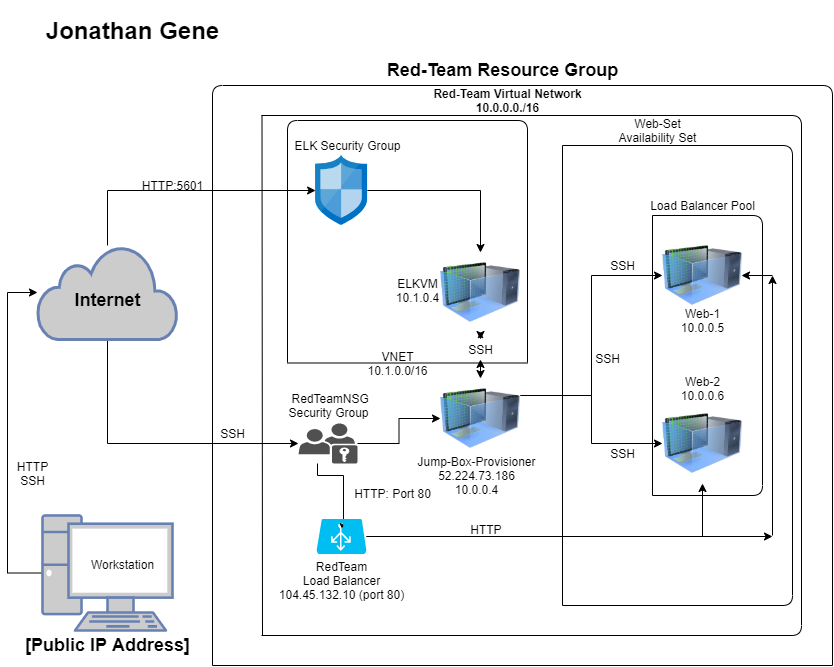

The diagram above was exported from draw.io. Its source (the exported page's mxGraphModel, read from the mxfile embedded in the PNG):
<mxGraphModel dx="1020" dy="1108" grid="1" gridSize="10" guides="1" tooltips="1" connect="1" arrows="1" fold="1" page="1" pageScale="1" pageWidth="850" pageHeight="1100" math="0" shadow="0">
  <root>
    <mxCell id="0" />
    <mxCell id="1" parent="0" />
    <mxCell id="uolGfdmPtV2JOrB9xE7r-22" style="edgeStyle=orthogonalEdgeStyle;rounded=0;orthogonalLoop=1;jettySize=auto;html=1;" parent="1" source="rrdbbxueljNfdeCHQxBW-3" target="rrdbbxueljNfdeCHQxBW-4" edge="1">
      <mxGeometry relative="1" as="geometry">
        <Array as="points">
          <mxPoint x="10" y="648" />
          <mxPoint x="10" y="367" />
        </Array>
      </mxGeometry>
    </mxCell>
    <mxCell id="rrdbbxueljNfdeCHQxBW-3" value="" style="fontColor=#0066CC;verticalAlign=top;verticalLabelPosition=bottom;labelPosition=center;align=center;html=1;outlineConnect=0;fillColor=#CCCCCC;strokeColor=#6881B3;gradientColor=none;gradientDirection=north;strokeWidth=2;shape=mxgraph.networks.pc;" parent="1" vertex="1">
      <mxGeometry x="45" y="590" width="130" height="115" as="geometry" />
    </mxCell>
    <mxCell id="uolGfdmPtV2JOrB9xE7r-17" style="edgeStyle=orthogonalEdgeStyle;rounded=0;orthogonalLoop=1;jettySize=auto;html=1;" parent="1" source="rrdbbxueljNfdeCHQxBW-4" target="rrdbbxueljNfdeCHQxBW-8" edge="1">
      <mxGeometry relative="1" as="geometry">
        <Array as="points">
          <mxPoint x="110" y="518" />
        </Array>
      </mxGeometry>
    </mxCell>
    <mxCell id="uolGfdmPtV2JOrB9xE7r-26" style="edgeStyle=orthogonalEdgeStyle;rounded=0;orthogonalLoop=1;jettySize=auto;html=1;" parent="1" source="rrdbbxueljNfdeCHQxBW-4" target="eL5md3q_NDH-nGVF2JIY-1" edge="1">
      <mxGeometry relative="1" as="geometry">
        <Array as="points">
          <mxPoint x="110" y="265" />
        </Array>
      </mxGeometry>
    </mxCell>
    <mxCell id="rrdbbxueljNfdeCHQxBW-4" value="" style="html=1;outlineConnect=0;fillColor=#CCCCCC;strokeColor=#6881B3;gradientColor=none;gradientDirection=north;strokeWidth=2;shape=mxgraph.networks.cloud;fontColor=#ffffff;" parent="1" vertex="1">
      <mxGeometry x="40" y="320" width="140" height="94" as="geometry" />
    </mxCell>
    <mxCell id="rrdbbxueljNfdeCHQxBW-6" value="&lt;h2&gt;Internet&lt;/h2&gt;" style="text;html=1;resizable=0;autosize=1;align=center;verticalAlign=middle;points=[];fillColor=none;strokeColor=none;rounded=0;" parent="1" vertex="1">
      <mxGeometry x="70" y="350" width="80" height="50" as="geometry" />
    </mxCell>
    <mxCell id="uolGfdmPtV2JOrB9xE7r-6" style="edgeStyle=orthogonalEdgeStyle;rounded=0;orthogonalLoop=1;jettySize=auto;html=1;entryX=0.54;entryY=0.357;entryDx=0;entryDy=0;entryPerimeter=0;" parent="1" source="rrdbbxueljNfdeCHQxBW-8" target="rrdbbxueljNfdeCHQxBW-21" edge="1">
      <mxGeometry relative="1" as="geometry">
        <Array as="points">
          <mxPoint x="320" y="550" />
          <mxPoint x="346" y="550" />
        </Array>
      </mxGeometry>
    </mxCell>
    <mxCell id="uolGfdmPtV2JOrB9xE7r-7" style="edgeStyle=orthogonalEdgeStyle;rounded=0;orthogonalLoop=1;jettySize=auto;html=1;" parent="1" source="rrdbbxueljNfdeCHQxBW-8" target="rrdbbxueljNfdeCHQxBW-12" edge="1">
      <mxGeometry relative="1" as="geometry" />
    </mxCell>
    <mxCell id="rrdbbxueljNfdeCHQxBW-8" value="" style="pointerEvents=1;shadow=0;dashed=0;html=1;strokeColor=none;fillColor=#505050;labelPosition=center;verticalLabelPosition=bottom;verticalAlign=top;outlineConnect=0;align=center;shape=mxgraph.office.security.role_group;" parent="1" vertex="1">
      <mxGeometry x="301" y="498" width="59" height="40" as="geometry" />
    </mxCell>
    <mxCell id="rrdbbxueljNfdeCHQxBW-9" value="&amp;nbsp;RedTeamNSG&lt;br&gt;Security Group" style="text;html=1;resizable=0;autosize=1;align=center;verticalAlign=middle;points=[];fillColor=none;strokeColor=none;rounded=0;" parent="1" vertex="1">
      <mxGeometry x="280.5" y="465" width="100" height="30" as="geometry" />
    </mxCell>
    <mxCell id="uolGfdmPtV2JOrB9xE7r-31" style="edgeStyle=orthogonalEdgeStyle;rounded=0;orthogonalLoop=1;jettySize=auto;html=1;entryX=0;entryY=0.5;entryDx=0;entryDy=0;" parent="1" source="rrdbbxueljNfdeCHQxBW-12" target="rrdbbxueljNfdeCHQxBW-14" edge="1">
      <mxGeometry relative="1" as="geometry">
        <Array as="points">
          <mxPoint x="594" y="470" />
          <mxPoint x="594" y="518" />
        </Array>
      </mxGeometry>
    </mxCell>
    <mxCell id="uolGfdmPtV2JOrB9xE7r-32" style="edgeStyle=orthogonalEdgeStyle;rounded=0;orthogonalLoop=1;jettySize=auto;html=1;entryX=0;entryY=0.5;entryDx=0;entryDy=0;" parent="1" source="rrdbbxueljNfdeCHQxBW-12" target="rrdbbxueljNfdeCHQxBW-13" edge="1">
      <mxGeometry relative="1" as="geometry">
        <Array as="points">
          <mxPoint x="594" y="470" />
          <mxPoint x="594" y="350" />
        </Array>
      </mxGeometry>
    </mxCell>
    <mxCell id="rrdbbxueljNfdeCHQxBW-12" value="" style="image;html=1;image=img/lib/clip_art/computers/Virtual_Machine_128x128.png" parent="1" vertex="1">
      <mxGeometry x="442.99999999999994" y="453" width="80" height="80" as="geometry" />
    </mxCell>
    <mxCell id="rrdbbxueljNfdeCHQxBW-13" value="" style="image;html=1;image=img/lib/clip_art/computers/Virtual_Machine_128x128.png" parent="1" vertex="1">
      <mxGeometry x="665" y="310" width="80" height="80" as="geometry" />
    </mxCell>
    <mxCell id="rrdbbxueljNfdeCHQxBW-14" value="" style="image;html=1;image=img/lib/clip_art/computers/Virtual_Machine_128x128.png" parent="1" vertex="1">
      <mxGeometry x="665" y="478" width="80" height="80" as="geometry" />
    </mxCell>
    <mxCell id="rrdbbxueljNfdeCHQxBW-15" value="Jump-Box-Provisioner&lt;br&gt;52.224.73.186&lt;br&gt;10.0.0.4&lt;br&gt;" style="text;html=1;resizable=0;autosize=1;align=center;verticalAlign=middle;points=[];fillColor=none;strokeColor=none;rounded=0;" parent="1" vertex="1">
      <mxGeometry x="414" y="525" width="130" height="50" as="geometry" />
    </mxCell>
    <mxCell id="rrdbbxueljNfdeCHQxBW-17" value="SSH" style="text;html=1;resizable=0;autosize=1;align=center;verticalAlign=middle;points=[];fillColor=none;strokeColor=none;rounded=0;" parent="1" vertex="1">
      <mxGeometry x="590" y="423" width="40" height="20" as="geometry" />
    </mxCell>
    <mxCell id="rrdbbxueljNfdeCHQxBW-18" value="Web-1&lt;br&gt;10.0.0.5" style="text;html=1;resizable=0;autosize=1;align=center;verticalAlign=middle;points=[];fillColor=none;strokeColor=none;rounded=0;" parent="1" vertex="1">
      <mxGeometry x="675" y="380" width="60" height="30" as="geometry" />
    </mxCell>
    <mxCell id="rrdbbxueljNfdeCHQxBW-19" value="Web-2&lt;br&gt;10.0.0.6" style="text;html=1;resizable=0;autosize=1;align=center;verticalAlign=middle;points=[];fillColor=none;strokeColor=none;rounded=0;" parent="1" vertex="1">
      <mxGeometry x="675" y="448" width="60" height="30" as="geometry" />
    </mxCell>
    <mxCell id="7QHj2cu18iRl8ybIp8Nc-39" style="edgeStyle=orthogonalEdgeStyle;rounded=0;orthogonalLoop=1;jettySize=auto;html=1;" parent="1" source="rrdbbxueljNfdeCHQxBW-21" edge="1">
      <mxGeometry relative="1" as="geometry">
        <mxPoint x="775" y="611" as="targetPoint" />
      </mxGeometry>
    </mxCell>
    <mxCell id="7QHj2cu18iRl8ybIp8Nc-42" style="edgeStyle=orthogonalEdgeStyle;rounded=0;orthogonalLoop=1;jettySize=auto;html=1;" parent="1" source="rrdbbxueljNfdeCHQxBW-21" target="rrdbbxueljNfdeCHQxBW-14" edge="1">
      <mxGeometry relative="1" as="geometry" />
    </mxCell>
    <mxCell id="rrdbbxueljNfdeCHQxBW-21" value="" style="verticalLabelPosition=bottom;html=1;verticalAlign=top;align=center;strokeColor=none;fillColor=#00BEF2;shape=mxgraph.azure.azure_load_balancer;" parent="1" vertex="1">
      <mxGeometry x="319" y="593.5" width="50" height="35" as="geometry" />
    </mxCell>
    <mxCell id="rrdbbxueljNfdeCHQxBW-22" value="RedTeam&lt;br&gt;Load Balancer&lt;br&gt;104.45.132.10 (port 80)" style="text;html=1;resizable=0;autosize=1;align=center;verticalAlign=middle;points=[];fillColor=none;strokeColor=none;rounded=0;" parent="1" vertex="1">
      <mxGeometry x="274" y="630" width="140" height="50" as="geometry" />
    </mxCell>
    <mxCell id="rrdbbxueljNfdeCHQxBW-27" value="SSH" style="text;html=1;resizable=0;autosize=1;align=center;verticalAlign=middle;points=[];fillColor=none;strokeColor=none;rounded=0;" parent="1" vertex="1">
      <mxGeometry x="605" y="330" width="40" height="20" as="geometry" />
    </mxCell>
    <mxCell id="rrdbbxueljNfdeCHQxBW-28" value="SSH" style="text;html=1;resizable=0;autosize=1;align=center;verticalAlign=middle;points=[];fillColor=none;strokeColor=none;rounded=0;" parent="1" vertex="1">
      <mxGeometry x="605" y="518" width="40" height="20" as="geometry" />
    </mxCell>
    <mxCell id="rrdbbxueljNfdeCHQxBW-29" value="" style="endArrow=none;html=1;" parent="1" edge="1">
      <mxGeometry width="50" height="50" relative="1" as="geometry">
        <mxPoint x="565" y="220" as="sourcePoint" />
        <mxPoint x="565" y="680" as="targetPoint" />
        <Array as="points">
          <mxPoint x="795" y="220" />
          <mxPoint x="795" y="680" />
        </Array>
      </mxGeometry>
    </mxCell>
    <mxCell id="rrdbbxueljNfdeCHQxBW-30" value="" style="endArrow=none;html=1;" parent="1" edge="1">
      <mxGeometry width="50" height="50" relative="1" as="geometry">
        <mxPoint x="565" y="680" as="sourcePoint" />
        <mxPoint x="565" y="220" as="targetPoint" />
      </mxGeometry>
    </mxCell>
    <mxCell id="rrdbbxueljNfdeCHQxBW-31" value="" style="endArrow=none;html=1;" parent="1" edge="1">
      <mxGeometry width="50" height="50" relative="1" as="geometry">
        <mxPoint x="655" y="570" as="sourcePoint" />
        <mxPoint x="655" y="290" as="targetPoint" />
        <Array as="points">
          <mxPoint x="765" y="570" />
          <mxPoint x="765" y="290" />
        </Array>
      </mxGeometry>
    </mxCell>
    <mxCell id="rrdbbxueljNfdeCHQxBW-32" value="" style="endArrow=none;html=1;" parent="1" edge="1">
      <mxGeometry width="50" height="50" relative="1" as="geometry">
        <mxPoint x="655" y="570" as="sourcePoint" />
        <mxPoint x="655" y="290" as="targetPoint" />
      </mxGeometry>
    </mxCell>
    <mxCell id="rrdbbxueljNfdeCHQxBW-33" value="Web-Set&lt;br&gt;Availability Set" style="text;html=1;resizable=0;autosize=1;align=center;verticalAlign=middle;points=[];fillColor=none;strokeColor=none;rounded=0;" parent="1" vertex="1">
      <mxGeometry x="615" y="190" width="90" height="30" as="geometry" />
    </mxCell>
    <mxCell id="rrdbbxueljNfdeCHQxBW-34" value="Load Balancer Pool" style="text;html=1;resizable=0;autosize=1;align=center;verticalAlign=middle;points=[];fillColor=none;strokeColor=none;rounded=0;" parent="1" vertex="1">
      <mxGeometry x="645" y="270" width="120" height="20" as="geometry" />
    </mxCell>
    <mxCell id="rrdbbxueljNfdeCHQxBW-35" value="&lt;h1&gt;Jonathan Gene&lt;/h1&gt;" style="text;html=1;resizable=0;autosize=1;align=center;verticalAlign=middle;points=[];fillColor=none;strokeColor=none;rounded=0;" parent="1" vertex="1">
      <mxGeometry x="40" y="80" width="190" height="50" as="geometry" />
    </mxCell>
    <mxCell id="rrdbbxueljNfdeCHQxBW-38" value="Workstation" style="text;html=1;resizable=0;autosize=1;align=center;verticalAlign=middle;points=[];fillColor=none;strokeColor=none;rounded=0;" parent="1" vertex="1">
      <mxGeometry x="85" y="628.5" width="80" height="20" as="geometry" />
    </mxCell>
    <mxCell id="7QHj2cu18iRl8ybIp8Nc-9" value="" style="endArrow=none;html=1;" parent="1" edge="1">
      <mxGeometry width="50" height="50" relative="1" as="geometry">
        <mxPoint x="264" y="710" as="sourcePoint" />
        <mxPoint x="264" y="190" as="targetPoint" />
        <Array as="points">
          <mxPoint x="804" y="710" />
          <mxPoint x="804" y="190" />
        </Array>
      </mxGeometry>
    </mxCell>
    <mxCell id="7QHj2cu18iRl8ybIp8Nc-10" value="" style="endArrow=none;html=1;" parent="1" edge="1">
      <mxGeometry width="50" height="50" relative="1" as="geometry">
        <mxPoint x="265" y="710" as="sourcePoint" />
        <mxPoint x="264.5" y="190" as="targetPoint" />
      </mxGeometry>
    </mxCell>
    <mxCell id="7QHj2cu18iRl8ybIp8Nc-11" value="&lt;h4&gt;Red-Team Virtual Network&lt;br&gt;10.0.0.0./16&lt;/h4&gt;" style="text;html=1;resizable=0;autosize=1;align=center;verticalAlign=middle;points=[];fillColor=none;strokeColor=none;rounded=0;" parent="1" vertex="1">
      <mxGeometry x="430" y="140" width="160" height="70" as="geometry" />
    </mxCell>
    <mxCell id="7QHj2cu18iRl8ybIp8Nc-14" value="" style="endArrow=none;html=1;" parent="1" edge="1">
      <mxGeometry width="50" height="50" relative="1" as="geometry">
        <mxPoint x="215" y="740" as="sourcePoint" />
        <mxPoint x="835" y="740" as="targetPoint" />
        <Array as="points">
          <mxPoint x="215" y="160" />
          <mxPoint x="835" y="160" />
        </Array>
      </mxGeometry>
    </mxCell>
    <mxCell id="7QHj2cu18iRl8ybIp8Nc-15" value="" style="endArrow=none;html=1;" parent="1" edge="1">
      <mxGeometry width="50" height="50" relative="1" as="geometry">
        <mxPoint x="215" y="740" as="sourcePoint" />
        <mxPoint x="835" y="740" as="targetPoint" />
      </mxGeometry>
    </mxCell>
    <mxCell id="7QHj2cu18iRl8ybIp8Nc-28" value="" style="endArrow=classic;html=1;" parent="1" edge="1">
      <mxGeometry width="50" height="50" relative="1" as="geometry">
        <mxPoint x="775" y="610" as="sourcePoint" />
        <mxPoint x="775" y="350" as="targetPoint" />
      </mxGeometry>
    </mxCell>
    <mxCell id="7QHj2cu18iRl8ybIp8Nc-31" value="" style="endArrow=classic;html=1;" parent="1" edge="1">
      <mxGeometry width="50" height="50" relative="1" as="geometry">
        <mxPoint x="775" y="350" as="sourcePoint" />
        <mxPoint x="744" y="350" as="targetPoint" />
      </mxGeometry>
    </mxCell>
    <mxCell id="7QHj2cu18iRl8ybIp8Nc-32" value="&lt;h2&gt;Red-Team Resource Group&lt;/h2&gt;" style="text;html=1;resizable=0;autosize=1;align=center;verticalAlign=middle;points=[];fillColor=none;strokeColor=none;rounded=0;" parent="1" vertex="1">
      <mxGeometry x="380" y="120" width="250" height="50" as="geometry" />
    </mxCell>
    <mxCell id="7QHj2cu18iRl8ybIp8Nc-37" value="VNET&lt;br&gt;10.1.0.0/16" style="text;html=1;resizable=0;autosize=1;align=center;verticalAlign=middle;points=[];fillColor=none;strokeColor=none;rounded=0;" parent="1" vertex="1">
      <mxGeometry x="360" y="423" width="80" height="30" as="geometry" />
    </mxCell>
    <mxCell id="7QHj2cu18iRl8ybIp8Nc-41" value="HTTP: Port 80" style="text;html=1;resizable=0;autosize=1;align=center;verticalAlign=middle;points=[];fillColor=none;strokeColor=none;rounded=0;" parent="1" vertex="1">
      <mxGeometry x="350" y="558" width="90" height="20" as="geometry" />
    </mxCell>
    <mxCell id="7QHj2cu18iRl8ybIp8Nc-43" value="HTTP&amp;nbsp;" style="text;html=1;resizable=0;autosize=1;align=center;verticalAlign=middle;points=[];fillColor=none;strokeColor=none;rounded=0;" parent="1" vertex="1">
      <mxGeometry x="465" y="593.5" width="50" height="20" as="geometry" />
    </mxCell>
    <mxCell id="ZCaCsyrD1O6QdfkDcYnS-1" value="" style="image;html=1;image=img/lib/clip_art/computers/Virtual_Machine_128x128.png" parent="1" vertex="1">
      <mxGeometry x="443" y="327" width="80" height="80" as="geometry" />
    </mxCell>
    <mxCell id="ZCaCsyrD1O6QdfkDcYnS-2" value="ELKVM&lt;br&gt;10.1.0.4" style="text;html=1;resizable=0;autosize=1;align=center;verticalAlign=middle;points=[];fillColor=none;strokeColor=none;rounded=0;" parent="1" vertex="1">
      <mxGeometry x="390" y="350" width="60" height="30" as="geometry" />
    </mxCell>
    <mxCell id="uolGfdmPtV2JOrB9xE7r-27" style="edgeStyle=orthogonalEdgeStyle;rounded=0;orthogonalLoop=1;jettySize=auto;html=1;" parent="1" source="eL5md3q_NDH-nGVF2JIY-1" target="ZCaCsyrD1O6QdfkDcYnS-1" edge="1">
      <mxGeometry relative="1" as="geometry" />
    </mxCell>
    <mxCell id="eL5md3q_NDH-nGVF2JIY-1" value="" style="aspect=fixed;html=1;points=[];align=center;image;fontSize=12;image=img/lib/mscae/Network_Security_Groups_Classic.svg;" parent="1" vertex="1">
      <mxGeometry x="318.0999999999999" y="230" width="51.8" height="70" as="geometry" />
    </mxCell>
    <mxCell id="eL5md3q_NDH-nGVF2JIY-2" value="ELK Security Group" style="text;html=1;resizable=0;autosize=1;align=center;verticalAlign=middle;points=[];fillColor=none;strokeColor=none;rounded=0;" parent="1" vertex="1">
      <mxGeometry x="290" y="210" width="120" height="20" as="geometry" />
    </mxCell>
    <mxCell id="uolGfdmPtV2JOrB9xE7r-2" value="" style="endArrow=none;html=1;" parent="1" edge="1">
      <mxGeometry width="50" height="50" relative="1" as="geometry">
        <mxPoint x="290" y="437" as="sourcePoint" />
        <mxPoint x="530" y="437" as="targetPoint" />
        <Array as="points">
          <mxPoint x="290" y="195" />
          <mxPoint x="530" y="195" />
        </Array>
      </mxGeometry>
    </mxCell>
    <mxCell id="uolGfdmPtV2JOrB9xE7r-3" value="" style="endArrow=none;html=1;" parent="1" edge="1">
      <mxGeometry width="50" height="50" relative="1" as="geometry">
        <mxPoint x="290" y="437.5" as="sourcePoint" />
        <mxPoint x="530" y="437.5" as="targetPoint" />
      </mxGeometry>
    </mxCell>
    <mxCell id="uolGfdmPtV2JOrB9xE7r-34" value="" style="endArrow=classic;startArrow=classic;html=1;exitX=0.5;exitY=0;exitDx=0;exitDy=0;" parent="1" source="BbJ_hhvjuf9QcvaHIJEZ-2" target="ZCaCsyrD1O6QdfkDcYnS-1" edge="1">
      <mxGeometry width="50" height="50" relative="1" as="geometry">
        <mxPoint x="483" y="450" as="sourcePoint" />
        <mxPoint x="490" y="380" as="targetPoint" />
      </mxGeometry>
    </mxCell>
    <mxCell id="uolGfdmPtV2JOrB9xE7r-36" value="&lt;span style=&quot;font-size: 18px&quot;&gt;&lt;b&gt;[Public IP Address]&lt;/b&gt;&lt;/span&gt;" style="text;html=1;resizable=0;autosize=1;align=center;verticalAlign=middle;points=[];fillColor=none;strokeColor=none;rounded=0;" parent="1" vertex="1">
      <mxGeometry x="20" y="710" width="180" height="20" as="geometry" />
    </mxCell>
    <mxCell id="BbJ_hhvjuf9QcvaHIJEZ-1" value="HTTP:5601" style="text;html=1;resizable=0;autosize=1;align=center;verticalAlign=middle;points=[];fillColor=none;strokeColor=none;rounded=0;" vertex="1" parent="1">
      <mxGeometry x="135" y="250" width="80" height="20" as="geometry" />
    </mxCell>
    <mxCell id="BbJ_hhvjuf9QcvaHIJEZ-3" value="SSH" style="text;html=1;resizable=0;autosize=1;align=center;verticalAlign=middle;points=[];fillColor=none;strokeColor=none;rounded=0;" vertex="1" parent="1">
      <mxGeometry x="215" y="498" width="40" height="20" as="geometry" />
    </mxCell>
    <mxCell id="BbJ_hhvjuf9QcvaHIJEZ-4" value="HTTP&lt;br&gt;SSH" style="text;html=1;resizable=0;autosize=1;align=center;verticalAlign=middle;points=[];fillColor=none;strokeColor=none;rounded=0;" vertex="1" parent="1">
      <mxGeometry x="10" y="533" width="50" height="30" as="geometry" />
    </mxCell>
    <mxCell id="BbJ_hhvjuf9QcvaHIJEZ-2" value="SSH" style="text;html=1;resizable=0;autosize=1;align=center;verticalAlign=middle;points=[];fillColor=none;strokeColor=none;rounded=0;" vertex="1" parent="1">
      <mxGeometry x="463" y="414" width="40" height="20" as="geometry" />
    </mxCell>
    <mxCell id="BbJ_hhvjuf9QcvaHIJEZ-8" value="" style="endArrow=classic;startArrow=classic;html=1;exitX=0.5;exitY=0;exitDx=0;exitDy=0;" edge="1" parent="1" source="rrdbbxueljNfdeCHQxBW-12" target="BbJ_hhvjuf9QcvaHIJEZ-2">
      <mxGeometry width="50" height="50" relative="1" as="geometry">
        <mxPoint x="483" y="453" as="sourcePoint" />
        <mxPoint x="483" y="407" as="targetPoint" />
      </mxGeometry>
    </mxCell>
  </root>
</mxGraphModel>